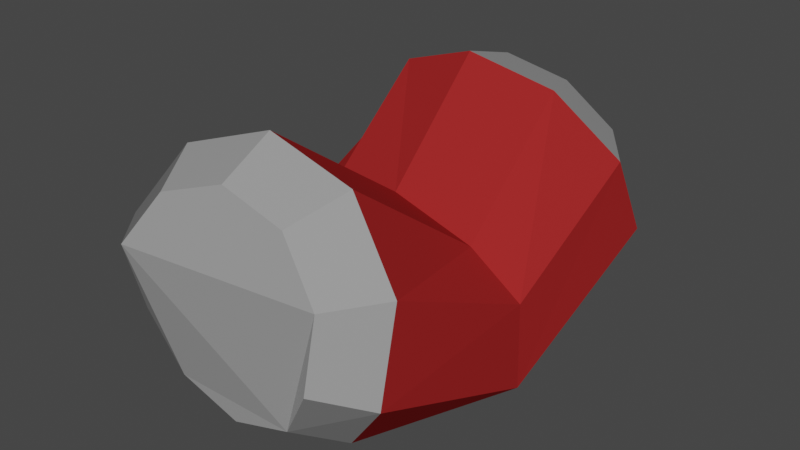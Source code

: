 # Source: can4.blend  (saved by Blender 3.6.11; exported with 4.5.12 LTS)
import bpy
from mathutils import Matrix  # noqa: F401  (used for matrix-valued properties, if any)

bpy.ops.wm.read_factory_settings(use_empty=True)
scene = bpy.context.scene
scene.name = 'Scene'

# ---- collections
col_collection = bpy.data.collections.new('Collection'); scene.collection.children.link(col_collection)

# ---- materials (node trees are filled in below, after node groups)
mat_can = bpy.data.materials.new('Can')
mat_can.use_transparent_shadow = False
mat_label = bpy.data.materials.new('Label')
mat_label.use_transparent_shadow = False

# ---- material node trees
mat_can.use_nodes = True; mat_can.node_tree.nodes.clear()
_N = mat_can.node_tree.nodes; _L = mat_can.node_tree.links
n0 = _N.new('ShaderNodeBsdfPrincipled'); n0.name = 'Principled BSDF'; n0.location = (10, 300)
n0.distribution = 'GGX'
n0.subsurface_method = 'RANDOM_WALK_SKIN'
n0.inputs[0].default_value = (0.3343, 0.3343, 0.3343, 1.0)
n0.inputs[2].default_value = 0.0
n0.inputs[3].default_value = 1.45
n0.inputs[27].default_value = (0.0, 0.0, 0.0, 1.0)
n0.inputs[28].default_value = 1.0
n1 = _N.new('ShaderNodeOutputMaterial'); n1.name = 'Material Output'; n1.location = (300, 300)
_L.new(n0.outputs[0], n1.inputs[0])
n1.is_active_output = True
mat_label.use_nodes = True; mat_label.node_tree.nodes.clear()
_N = mat_label.node_tree.nodes; _L = mat_label.node_tree.links
n0 = _N.new('ShaderNodeBsdfPrincipled'); n0.name = 'Principled BSDF'; n0.location = (10, 300)
n0.distribution = 'GGX'
n0.subsurface_method = 'RANDOM_WALK_SKIN'
n0.inputs[0].default_value = (0.3424, 0.0212, 0.0212, 1.0)
n0.inputs[2].default_value = 1.0
n0.inputs[3].default_value = 1.45
n0.inputs[13].default_value = 0.0
n0.inputs[27].default_value = (0.0, 0.0, 0.0, 1.0)
n0.inputs[28].default_value = 1.0
n1 = _N.new('ShaderNodeOutputMaterial'); n1.name = 'Material Output'; n1.location = (300, 300)
_L.new(n0.outputs[0], n1.inputs[0])
n1.is_active_output = True

# ---- world
world_world = bpy.data.worlds.new('World'); scene.world = world_world
world_world.use_nodes = True; world_world.node_tree.nodes.clear()
_N = world_world.node_tree.nodes; _L = world_world.node_tree.links
n0 = _N.new('ShaderNodeOutputWorld'); n0.name = 'World Output'; n0.location = (300, 300)
n1 = _N.new('ShaderNodeBackground'); n1.name = 'Background'; n1.location = (10, 300)
n1.inputs[0].default_value = (0.05088, 0.05088, 0.05088, 1.0)
_L.new(n1.outputs[0], n0.inputs[0])
n0.is_active_output = True
world_world.color = (0.05088, 0.05088, 0.05088)
world_world.use_sun_shadow = False
world_world.sun_shadow_jitter_overblur = 0.0

# ---- meshes
me_cylinder = bpy.data.meshes.new('Cylinder')
me_cylinder.from_pydata([(0.007364, 0.07719, -0.1062), (5.785e-05, 0.07642, 0.141), (0.05096, 0.06647, -0.1105), (0.04338, 0.06387, 0.1415), (0.07944, 0.03421, -0.124), (0.07134, 0.02959, 0.1502), (0.08192, -0.00727, -0.1415), (0.07326, -0.01333, 0.164), (0.0429, -0.05904, -0.15), (0.0429, -0.05904, 0.15), (-1.007e-10, -0.07298, -0.15), (-1.007e-10, -0.07298, 0.15), (-0.0429, -0.05904, -0.15), (-0.0429, -0.05904, 0.15), (-0.06941, -0.02255, -0.15), (-0.06941, -0.02255, 0.15), (-0.05916, 0.02741, -0.1275), (-0.06693, 0.02728, 0.1624), (-0.0347, 0.06227, -0.1127), (-0.04207, 0.06245, 0.149), (0.0, 0.01592, 0.003156), (0.05878, -0.003179, 0.003156), (0.09511, -0.03083, 0.002317), (0.09511, -0.09263, 0.002317), (0.05878, -0.0809, 0.0), (0.0, -0.1, 0.0), (-0.05878, -0.0809, 0.0), (-0.09511, -0.0309, 0.0), (-0.09511, -0.03083, 0.002317), (-0.05878, -0.003179, 0.003156), (-0.003721, 0.09182, 0.1008), (0.05564, 0.07462, 0.1015), (0.09395, 0.02764, 0.1135), (0.09658, -0.03118, 0.1323), (0.05878, -0.0809, 0.1163), (0.0, -0.1, 0.1163), (-0.05878, -0.0809, 0.1163), (-0.09511, -0.0309, 0.1163), (-0.09551, 0.02448, 0.1302), (-0.06145, 0.07266, 0.1118), (0.06548, 0.07497, -0.07232), (0.1045, 0.03077, -0.09084), (0.1079, -0.02607, -0.1149), (0.05878, -0.0809, -0.1182), (0.0, -0.1, -0.1182), (-0.05878, -0.0809, -0.1182), (-0.09511, -0.0309, -0.1182), (-0.08542, 0.02145, -0.09566), (-0.0519, 0.06921, -0.0753), (0.005744, 0.08966, -0.06638)], [], [(30, 1, 3, 31), (31, 3, 5, 32), (32, 5, 7, 33), (33, 7, 9, 34), (34, 9, 11, 35), (35, 11, 13, 36), (36, 13, 15, 37), (37, 15, 17, 38), (3, 1, 19, 17, 15, 13, 11, 9, 7, 5), (38, 17, 19, 39), (39, 19, 1, 30), (0, 2, 4, 6, 8, 10, 12, 14, 16, 18), (48, 29, 20, 49), (47, 28, 29, 48), (46, 27, 28, 47), (45, 26, 27, 46), (44, 25, 26, 45), (43, 24, 25, 44), (42, 23, 24, 43), (41, 22, 23, 42), (40, 21, 22, 41), (49, 20, 21, 40), (29, 39, 30, 20), (28, 38, 39, 29), (27, 37, 38, 28), (26, 36, 37, 27), (25, 35, 36, 26), (24, 34, 35, 25), (23, 33, 34, 24), (22, 32, 33, 23), (21, 31, 32, 22), (20, 30, 31, 21), (0, 49, 40, 2), (2, 40, 41, 4), (4, 41, 42, 6), (6, 42, 43, 8), (8, 43, 44, 10), (10, 44, 45, 12), (12, 45, 46, 14), (14, 46, 47, 16), (16, 47, 48, 18), (18, 48, 49, 0)])
me_cylinder.polygons.foreach_set('material_index', [0, 0, 0, 0, 0, 0, 0, 0, 0, 0, 0, 0, 1, 1, 1, 1, 1, 1, 1, 1, 1, 1, 1, 1, 1, 1, 1, 1, 1, 1, 1, 1, 0, 0, 0, 0, 0, 0, 0, 0, 0, 0])
_uv = me_cylinder.uv_layers.new(name='UVMap')
_uv.uv.foreach_set('vector', [1.0, 0.875, 1.0, 1.0, 0.9, 1.0, 0.9, 0.875, 0.9, 0.875, 0.9, 1.0, 0.8, 1.0, 0.8, 0.875, 0.8, 0.875, 0.8, 1.0, 0.7, 1.0, 0.7, 0.875, 0.7, 0.875, 0.7, 1.0, 0.6, 1.0, 0.6, 0.875, 0.6, 0.875, 0.6, 1.0, 0.5, 1.0, 0.5, 0.875, 0.5, 0.875, 0.5, 1.0, 0.4, 1.0, 0.4, 0.875, 0.4, 0.875, 0.4, 1.0, 0.3, 1.0, 0.3, 0.875, 0.3, 0.875, 0.3, 1.0, 0.2, 1.0, 0.2, 0.875, 0.3911, 0.4442, 0.25, 0.49, 0.1089, 0.4442, 0.02175, 0.3242, 0.02175, 0.1758, 0.1089, 0.05584, 0.25, 0.01, 0.3911, 0.05584, 0.4783, 0.1758, 0.4783, 0.3242, 0.2, 0.875, 0.2, 1.0, 0.1, 1.0, 0.1, 0.875, 0.1, 0.875, 0.1, 1.0, -7.451e-08, 1.0, -7.451e-08, 0.875, 0.75, 0.49, 0.8911, 0.4442, 0.9783, 0.3242, 0.9783, 0.1758, 0.8911, 0.05584, 0.75, 0.01, 0.6089, 0.05584, 0.5217, 0.1758, 0.5217, 0.3242, 0.6089, 0.4442, 0.1, 0.6219, 0.1, 0.75, -7.451e-08, 0.75, -7.451e-08, 0.6219, 0.2, 0.6219, 0.2, 0.75, 0.1, 0.75, 0.1, 0.6219, 0.3, 0.6219, 0.3, 0.75, 0.2, 0.75, 0.2, 0.6219, 0.4, 0.6219, 0.4, 0.75, 0.3, 0.75, 0.3, 0.6219, 0.5, 0.6219, 0.5, 0.75, 0.4, 0.75, 0.4, 0.6219, 0.6, 0.6219, 0.6, 0.75, 0.5, 0.75, 0.5, 0.6219, 0.7, 0.6219, 0.7, 0.75, 0.6, 0.75, 0.6, 0.6219, 0.8, 0.6219, 0.8, 0.75, 0.7, 0.75, 0.7, 0.6219, 0.9, 0.6219, 0.9, 0.75, 0.8, 0.75, 0.8, 0.6219, 1.0, 0.6219, 1.0, 0.75, 0.9, 0.75, 0.9, 0.6219, 0.1, 0.75, 0.1, 0.875, -7.451e-08, 0.875, -7.451e-08, 0.75, 0.2, 0.75, 0.2, 0.875, 0.1, 0.875, 0.1, 0.75, 0.3, 0.75, 0.3, 0.875, 0.2, 0.875, 0.2, 0.75, 0.4, 0.75, 0.4, 0.875, 0.3, 0.875, 0.3, 0.75, 0.5, 0.75, 0.5, 0.875, 0.4, 0.875, 0.4, 0.75, 0.6, 0.75, 0.6, 0.875, 0.5, 0.875, 0.5, 0.75, 0.7, 0.75, 0.7, 0.875, 0.6, 0.875, 0.6, 0.75, 0.8, 0.75, 0.8, 0.875, 0.7, 0.875, 0.7, 0.75, 0.9, 0.75, 0.9, 0.875, 0.8, 0.875, 0.8, 0.75, 1.0, 0.75, 1.0, 0.875, 0.9, 0.875, 0.9, 0.75, 1.0, 0.5, 1.0, 0.6219, 0.9, 0.6219, 0.9, 0.5, 0.9, 0.5, 0.9, 0.6219, 0.8, 0.6219, 0.8, 0.5, 0.8, 0.5, 0.8, 0.6219, 0.7, 0.6219, 0.7, 0.5, 0.7, 0.5, 0.7, 0.6219, 0.6, 0.6219, 0.6, 0.5, 0.6, 0.5, 0.6, 0.6219, 0.5, 0.6219, 0.5, 0.5, 0.5, 0.5, 0.5, 0.6219, 0.4, 0.6219, 0.4, 0.5, 0.4, 0.5, 0.4, 0.6219, 0.3, 0.6219, 0.3, 0.5, 0.3, 0.5, 0.3, 0.6219, 0.2, 0.6219, 0.2, 0.5, 0.2, 0.5, 0.2, 0.6219, 0.1, 0.6219, 0.1, 0.5, 0.1, 0.5, 0.1, 0.6219, -7.451e-08, 0.6219, -7.451e-08, 0.5])
me_cylinder.materials.append(mat_can)
me_cylinder.materials.append(mat_label)
me_cylinder.update()

# ---- objects
ob_cylinder = bpy.data.objects.new('Cylinder', me_cylinder)

# ---- transforms, parenting, visibility, modifiers, constraints
ob_cylinder.location = (0.0, 0.0, 0.09138)
ob_cylinder.rotation_euler = (1.608, -0.0, 0.0)

# ---- collection membership
col_collection.objects.link(ob_cylinder)

# ---- scene / render settings (as saved in the file)
scene.frame_start = 1; scene.frame_end = 250; scene.frame_set(1)
scene.render.engine = 'BLENDER_EEVEE_NEXT'
scene.cycles.sampling_pattern = 'TABULATED_SOBOL'
scene.view_settings.view_transform = 'Filmic'
bpy.context.view_layer.update()

# ---- added for rendering (the .blend has no active camera and no usable light): camera, sun
cam_auto = bpy.data.cameras.new('AutoCamera')
cam_auto.lens = 50.0
cam_auto.sensor_width = 36.0
cam_auto.clip_end = 1000.0
ob_auto_camera = bpy.data.objects.new('AutoCamera', cam_auto)
scene.collection.objects.link(ob_auto_camera)
ob_auto_camera.location = (0.404981, -0.485363, 0.406056)
ob_auto_camera.rotation_euler = (1.09748, -7.21219e-08, 0.694738)
scene.camera = ob_auto_camera
light_auto_sun = bpy.data.lights.new('AutoSun', 'SUN')
light_auto_sun.energy = 3.0
light_auto_sun.angle = 0.0523599
ob_auto_sun = bpy.data.objects.new('AutoSun', light_auto_sun)
scene.collection.objects.link(ob_auto_sun)
ob_auto_sun.rotation_euler = (0.872665, 0.174533, 0.523599)
bpy.context.view_layer.update()
